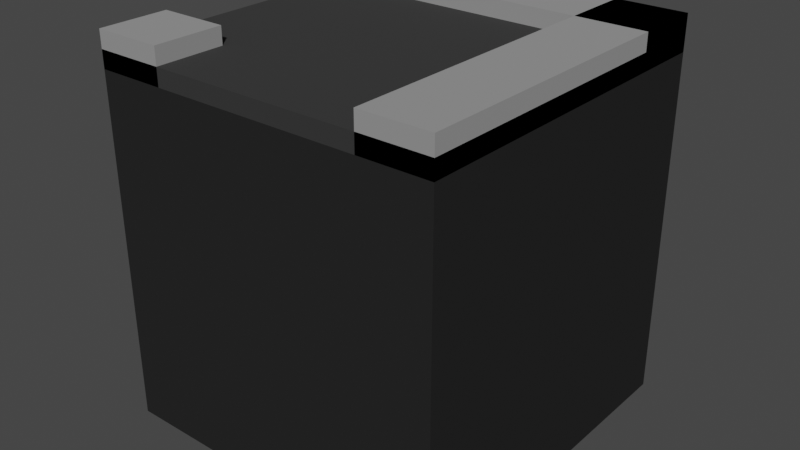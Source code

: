 # Source: Preparation_Road.blend  (saved by Blender 2.92.15; exported with 4.5.12 LTS)
import bpy
from mathutils import Matrix  # noqa: F401  (used for matrix-valued properties, if any)

bpy.ops.wm.read_factory_settings(use_empty=True)
scene = bpy.context.scene
scene.name = 'Scene'

# ---- collections
col_collection = bpy.data.collections.new('Collection'); scene.collection.children.link(col_collection)

# ---- materials (node trees are filled in below, after node groups)
mat_material_001 = bpy.data.materials.new('Material.001')
mat_material_001.use_transparent_shadow = False
mat_material_003 = bpy.data.materials.new('Material.003')
mat_material_003.use_transparent_shadow = False
mat_material_002 = bpy.data.materials.new('Material.002')
mat_material_002.use_transparent_shadow = False

# ---- material node trees
mat_material_001.use_nodes = True; mat_material_001.node_tree.nodes.clear()
_N = mat_material_001.node_tree.nodes; _L = mat_material_001.node_tree.links
n0 = _N.new('ShaderNodeBsdfPrincipled'); n0.name = 'Principled BSDF'; n0.location = (10, 300)
n0.distribution = 'GGX'
n0.subsurface_method = 'BURLEY'
n0.inputs[0].default_value = (0.02202, 0.02202, 0.02202, 1.0)
n0.inputs[2].default_value = 1.0
n0.inputs[3].default_value = 1.45
n0.inputs[13].default_value = 0.0
n0.inputs[27].default_value = (0.0, 0.0, 0.0, 1.0)
n0.inputs[28].default_value = 1.0
n1 = _N.new('ShaderNodeOutputMaterial'); n1.name = 'Material Output'; n1.location = (300, 300)
_L.new(n0.outputs[0], n1.inputs[0])
n1.is_active_output = True
mat_material_003.use_nodes = True; mat_material_003.node_tree.nodes.clear()
_N = mat_material_003.node_tree.nodes; _L = mat_material_003.node_tree.links
n0 = _N.new('ShaderNodeBsdfPrincipled'); n0.name = 'Principled BSDF'; n0.location = (10, 300)
n0.distribution = 'GGX'
n0.subsurface_method = 'BURLEY'
n0.inputs[0].default_value = (0.2895, 0.2895, 0.2895, 1.0)
n0.inputs[2].default_value = 1.0
n0.inputs[3].default_value = 1.45
n0.inputs[13].default_value = 1.0
n0.inputs[27].default_value = (0.0, 0.0, 0.0, 1.0)
n0.inputs[28].default_value = 1.0
n1 = _N.new('ShaderNodeOutputMaterial'); n1.name = 'Material Output'; n1.location = (300, 300)
_L.new(n0.outputs[0], n1.inputs[0])
n1.is_active_output = True
mat_material_002.use_nodes = True; mat_material_002.node_tree.nodes.clear()
_N = mat_material_002.node_tree.nodes; _L = mat_material_002.node_tree.links
n0 = _N.new('ShaderNodeBsdfPrincipled'); n0.name = 'Principled BSDF'; n0.location = (10, 300)
n0.distribution = 'GGX'
n0.subsurface_method = 'BURLEY'
n0.inputs[0].default_value = (0.02904, 0.02904, 0.02904, 1.0)
n0.inputs[2].default_value = 1.0
n0.inputs[3].default_value = 1.45
n0.inputs[27].default_value = (0.0, 0.0, 0.0, 1.0)
n0.inputs[28].default_value = 1.0
n1 = _N.new('ShaderNodeOutputMaterial'); n1.name = 'Material Output'; n1.location = (300, 300)
_L.new(n0.outputs[0], n1.inputs[0])
n1.is_active_output = True

# ---- world
world_world = bpy.data.worlds.new('World'); scene.world = world_world
world_world.use_nodes = True; world_world.node_tree.nodes.clear()
_N = world_world.node_tree.nodes; _L = world_world.node_tree.links
n0 = _N.new('ShaderNodeOutputWorld'); n0.name = 'World Output'; n0.location = (300, 300)
n1 = _N.new('ShaderNodeBackground'); n1.name = 'Background'; n1.location = (10, 300)
n1.inputs[0].default_value = (0.05088, 0.05088, 0.05088, 1.0)
_L.new(n1.outputs[0], n0.inputs[0])
n0.is_active_output = True
world_world.color = (0.05088, 0.05088, 0.05088)
world_world.use_sun_shadow = False
world_world.sun_shadow_jitter_overblur = 0.0

# ---- meshes
me_cube_001 = bpy.data.meshes.new('Cube.001')
me_cube_001.from_pydata([(-1.0, -1.0, -1.0), (-1.0, -1.0, 1.0), (-1.0, 1.0, -1.0), (-1.0, 1.0, 1.0), (1.0, -1.0, -1.0), (1.0, -1.0, 1.0), (1.0, 1.0, -1.0), (1.0, 1.0, 1.0)], [], [(0, 1, 3, 2), (2, 3, 7, 6), (6, 7, 5, 4), (4, 5, 1, 0), (2, 6, 4, 0), (7, 3, 1, 5)])
_uv = me_cube_001.uv_layers.new(name='UVMap')
_uv.uv.foreach_set('vector', [0.375, 0.0, 0.625, 0.0, 0.625, 0.25, 0.375, 0.25, 0.375, 0.25, 0.625, 0.25, 0.625, 0.5, 0.375, 0.5, 0.375, 0.5, 0.625, 0.5, 0.625, 0.75, 0.375, 0.75, 0.375, 0.75, 0.625, 0.75, 0.625, 1.0, 0.375, 1.0, 0.125, 0.5, 0.375, 0.5, 0.375, 0.75, 0.125, 0.75, 0.625, 0.5, 0.875, 0.5, 0.875, 0.75, 0.625, 0.75])
me_cube_001.materials.append(mat_material_001)
me_cube_001.use_remesh_fix_poles = True
me_cube_001.use_remesh_preserve_attributes = False
me_cube_001.use_mirror_vertex_groups = False
me_cube_001.update()
me_cube_002 = bpy.data.meshes.new('Cube.002')
me_cube_002.from_pydata([(-1.0, -1.0, -1.0), (-1.0, -1.0, 1.0), (-1.0, 1.0, -1.0), (-1.0, 1.0, 1.0), (1.0, -1.0, -1.0), (1.0, -1.0, 1.0), (1.0, 1.0, -1.0), (1.0, 1.0, 1.0), (-7.0, -1.0, -1.0), (-7.0, -1.0, 1.0), (-7.0, -0.6, -1.0), (-7.0, -0.6, 1.0), (-9.0, -1.0, -1.0), (-9.0, -1.0, 1.0), (-9.0, -0.6, -1.0), (-9.0, -0.6, 1.0), (1.0, 0.6, -1.0), (1.0, 0.6, 1.0), (1.0, 1.0, -1.0), (1.0, 1.0, 1.0), (-9.0, 0.6, -1.0), (-9.0, 0.6, 1.0), (-9.0, 1.0, -1.0), (-9.0, 1.0, 1.0)], [], [(0, 1, 3, 2), (2, 3, 7, 6), (6, 7, 5, 4), (4, 5, 1, 0), (2, 6, 4, 0), (7, 3, 1, 5), (8, 10, 11, 9), (10, 14, 15, 11), (14, 12, 13, 15), (12, 8, 9, 13), (10, 8, 12, 14), (15, 13, 9, 11), (16, 18, 19, 17), (18, 22, 23, 19), (22, 20, 21, 23), (20, 16, 17, 21), (18, 16, 20, 22), (23, 21, 17, 19)])
_uv = me_cube_002.uv_layers.new(name='UVMap')
_uv.uv.foreach_set('vector', [0.375, 0.0, 0.625, 0.0, 0.625, 0.25, 0.375, 0.25, 0.375, 0.25, 0.625, 0.25, 0.625, 0.5, 0.375, 0.5, 0.375, 0.5, 0.625, 0.5, 0.625, 0.75, 0.375, 0.75, 0.375, 0.75, 0.625, 0.75, 0.625, 1.0, 0.375, 1.0, 0.125, 0.5, 0.375, 0.5, 0.375, 0.75, 0.125, 0.75, 0.625, 0.5, 0.875, 0.5, 0.875, 0.75, 0.625, 0.75, 0.375, 0.0, 0.375, 0.05, 0.625, 0.05, 0.625, 0.0, 0.375, 0.05, 0.375, 0.7, 0.625, 0.7, 0.625, 0.05, 0.375, 0.7, 0.375, 0.75, 0.625, 0.75, 0.625, 0.7, 0.375, 0.75, 0.375, 1.0, 0.625, 1.0, 0.625, 0.75, 0.125, 0.7, 0.125, 0.75, 0.375, 0.75, 0.375, 0.7, 0.625, 0.7, 0.625, 0.75, 0.875, 0.75, 0.875, 0.7, 0.375, 0.0, 0.375, 0.05, 0.625, 0.05, 0.625, 0.0, 0.375, 0.05, 0.375, 0.7, 0.625, 0.7, 0.625, 0.05, 0.375, 0.7, 0.375, 0.75, 0.625, 0.75, 0.625, 0.7, 0.375, 0.75, 0.375, 1.0, 0.625, 1.0, 0.625, 0.75, 0.125, 0.7, 0.125, 0.75, 0.375, 0.75, 0.375, 0.7, 0.625, 0.7, 0.625, 0.75, 0.875, 0.75, 0.875, 0.7])
me_cube_002.materials.append(mat_material_003)
me_cube_002.use_remesh_fix_poles = True
me_cube_002.use_remesh_preserve_attributes = False
me_cube_002.use_mirror_vertex_groups = False
me_cube_002.update()
me_cube_003 = bpy.data.meshes.new('Cube.003')
me_cube_003.from_pydata([(-1.0, -1.0, -1.0), (-1.0, -1.0, 1.0), (-1.0, 1.0, -1.0), (-1.0, 1.0, 1.0), (1.0, -1.0, -1.0), (1.0, -1.0, 1.0), (1.0, 1.0, -1.0), (1.0, 1.0, 1.0)], [], [(0, 1, 3, 2), (2, 3, 7, 6), (6, 7, 5, 4), (4, 5, 1, 0), (2, 6, 4, 0), (7, 3, 1, 5)])
_uv = me_cube_003.uv_layers.new(name='UVMap')
_uv.uv.foreach_set('vector', [0.375, 0.0, 0.625, 0.0, 0.625, 0.25, 0.375, 0.25, 0.375, 0.25, 0.625, 0.25, 0.625, 0.5, 0.375, 0.5, 0.375, 0.5, 0.625, 0.5, 0.625, 0.75, 0.375, 0.75, 0.375, 0.75, 0.625, 0.75, 0.625, 1.0, 0.375, 1.0, 0.125, 0.5, 0.375, 0.5, 0.375, 0.75, 0.125, 0.75, 0.625, 0.5, 0.875, 0.5, 0.875, 0.75, 0.625, 0.75])
me_cube_003.materials.append(mat_material_002)
me_cube_003.use_remesh_fix_poles = True
me_cube_003.use_remesh_preserve_attributes = False
me_cube_003.use_mirror_vertex_groups = False
me_cube_003.update()

# ---- objects
ob_cube = bpy.data.objects.new('Cube', me_cube_001)
ob_cube_001 = bpy.data.objects.new('Cube.001', me_cube_002)
ob_cube_002 = bpy.data.objects.new('Cube.002', me_cube_003)

# ---- transforms, parenting, visibility, modifiers, constraints
ob_cube.location = (0.0, 0.0, 0.0)
ob_cube.lineart.crease_threshold = 0.0
ob_cube_001.location = (0.8, 0.0, 1.1)
ob_cube_001.scale = (0.2, 1.0, 0.1)
ob_cube_001.lineart.crease_threshold = 0.0
ob_cube_002.location = (0.0, 0.0, 1.05)
ob_cube_002.scale = (1.0, 1.0, 0.05)
ob_cube_002.lineart.crease_threshold = 0.0

# ---- collection membership
col_collection.objects.link(ob_cube)
col_collection.objects.link(ob_cube_001)
col_collection.objects.link(ob_cube_002)

# ---- scene / render settings (as saved in the file)
scene.frame_start = 1; scene.frame_end = 250; scene.frame_set(1)
scene.render.engine = 'BLENDER_EEVEE_NEXT'
scene.cycles.use_denoising = False
scene.cycles.samples = 128
scene.cycles.sampling_pattern = 'TABULATED_SOBOL'
scene.cycles.use_adaptive_sampling = False
scene.cycles.use_light_tree = False
scene.view_settings.view_transform = 'Filmic'
bpy.context.view_layer.update()

# ---- added for rendering (the .blend has no active camera and no usable light): camera, sun
cam_auto = bpy.data.cameras.new('AutoCamera')
cam_auto.lens = 50.0
cam_auto.sensor_width = 36.0
cam_auto.clip_end = 1000.0
ob_auto_camera = bpy.data.objects.new('AutoCamera', cam_auto)
scene.collection.objects.link(ob_auto_camera)
ob_auto_camera.location = (3.31535, -3.97842, 2.75228)
ob_auto_camera.rotation_euler = (1.09748, -7.21219e-08, 0.694738)
scene.camera = ob_auto_camera
light_auto_sun = bpy.data.lights.new('AutoSun', 'SUN')
light_auto_sun.energy = 3.0
light_auto_sun.angle = 0.0523599
ob_auto_sun = bpy.data.objects.new('AutoSun', light_auto_sun)
scene.collection.objects.link(ob_auto_sun)
ob_auto_sun.rotation_euler = (0.872665, 0.174533, 0.523599)
bpy.context.view_layer.update()
